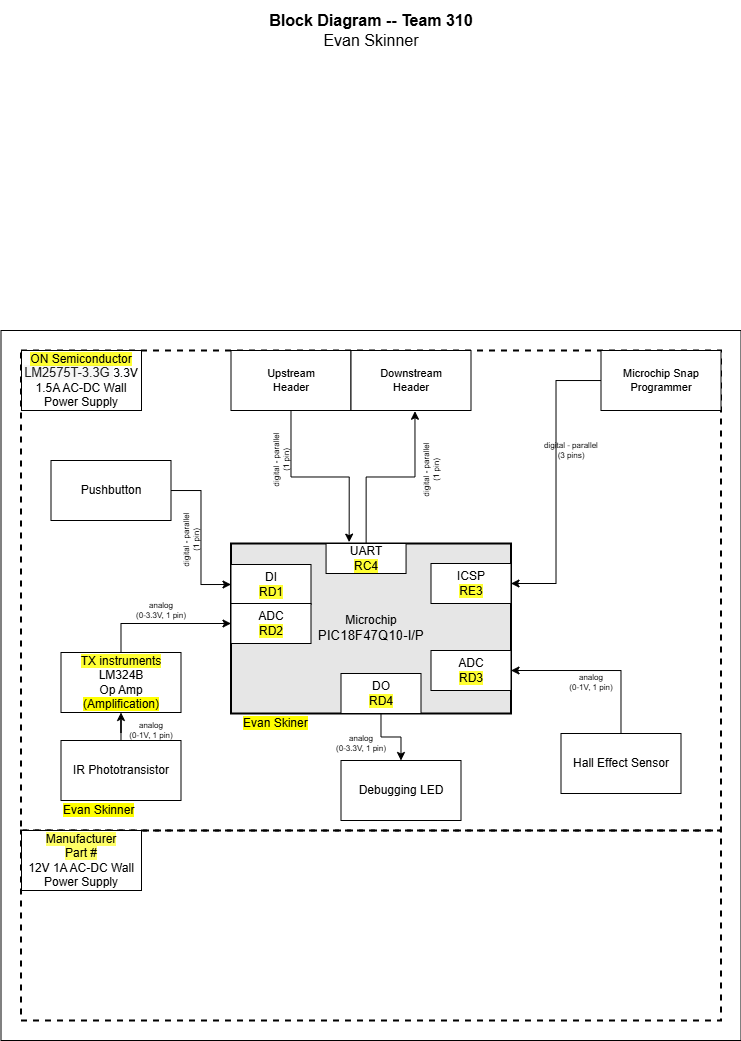

The diagram above was exported from draw.io. Its source (the exported page's mxGraphModel, read from the mxfile embedded in the PNG):
<mxGraphModel dx="3441.5" dy="631" grid="1" gridSize="10" guides="1" tooltips="1" connect="1" arrows="1" fold="1" page="1" pageScale="1.5" pageWidth="1169" pageHeight="827" background="#ffffff" math="0" shadow="0">
  <root>
    <mxCell id="0" style=";html=1;" />
    <mxCell id="1" style=";html=1;" parent="0" />
    <mxCell id="S8yp5X4-lJhxRksTFqpk-8" value="" style="rounded=1;whiteSpace=wrap;html=1;fillColor=none;dashed=1;" parent="1" vertex="1">
      <mxGeometry x="22.5" y="655" width="155" height="195" as="geometry" />
    </mxCell>
    <mxCell id="S8yp5X4-lJhxRksTFqpk-14" value="" style="rounded=1;whiteSpace=wrap;html=1;fillColor=none;dashed=1;" parent="1" vertex="1">
      <mxGeometry x="190" y="380" width="310" height="380" as="geometry" />
    </mxCell>
    <mxCell id="aC57QmPyYTqG6Asludqg-9" value="" style="rounded=0;whiteSpace=wrap;html=1;fontSize=16;" parent="1" vertex="1">
      <mxGeometry x="-20" y="350" width="740" height="710" as="geometry" />
    </mxCell>
    <mxCell id="zSoxXOAhGFOt2usmLHU0-1" value="" style="rounded=0;whiteSpace=wrap;html=1;fillColor=none;dashed=1;strokeWidth=2;" parent="1" vertex="1">
      <mxGeometry y="370" width="700" height="480" as="geometry" />
    </mxCell>
    <mxCell id="zSoxXOAhGFOt2usmLHU0-2" value="" style="rounded=0;whiteSpace=wrap;html=1;fillColor=none;dashed=1;strokeWidth=2;" parent="1" vertex="1">
      <mxGeometry y="850" width="700" height="190" as="geometry" />
    </mxCell>
    <mxCell id="9j5Bc3N9rgv02oG_bQQu-8" value="IR Phototransistor" style="rounded=0;whiteSpace=wrap;html=1;" parent="1" vertex="1">
      <mxGeometry x="40" y="760" width="120" height="60" as="geometry" />
    </mxCell>
    <mxCell id="J8ns3n-xOa6iXa_PQh_Z-5" style="edgeStyle=orthogonalEdgeStyle;rounded=0;orthogonalLoop=1;jettySize=auto;html=1;exitX=0.5;exitY=0;exitDx=0;exitDy=0;entryX=0;entryY=0.5;entryDx=0;entryDy=0;" parent="1" source="9j5Bc3N9rgv02oG_bQQu-11" target="9j5Bc3N9rgv02oG_bQQu-30" edge="1">
      <mxGeometry relative="1" as="geometry" />
    </mxCell>
    <mxCell id="9j5Bc3N9rgv02oG_bQQu-11" value="&lt;div&gt;&lt;div&gt;&lt;span style=&quot;background-color: rgb(255, 255, 51);&quot;&gt;TX instruments&lt;/span&gt;&lt;/div&gt;&lt;div&gt;&lt;span style=&quot;background-color: transparent;&quot;&gt;LM324B&lt;/span&gt;&lt;/div&gt;&lt;div&gt;&lt;span style=&quot;background-color: transparent; color: light-dark(rgb(0, 0, 0), rgb(255, 255, 255));&quot;&gt;Op Amp&lt;/span&gt;&lt;/div&gt;&lt;/div&gt;&lt;div&gt;&lt;span style=&quot;background-color: rgb(255, 255, 0);&quot;&gt;(Amplification)&lt;/span&gt;&lt;br&gt;&lt;/div&gt;" style="rounded=0;whiteSpace=wrap;html=1;" parent="1" vertex="1">
      <mxGeometry x="40" y="672" width="120" height="60" as="geometry" />
    </mxCell>
    <mxCell id="9j5Bc3N9rgv02oG_bQQu-15" style="edgeStyle=orthogonalEdgeStyle;rounded=0;sketch=0;orthogonalLoop=1;jettySize=auto;html=1;startArrow=none;startFill=0;strokeWidth=1;" parent="1" source="9j5Bc3N9rgv02oG_bQQu-8" target="9j5Bc3N9rgv02oG_bQQu-11" edge="1">
      <mxGeometry x="30" y="40" as="geometry" />
    </mxCell>
    <mxCell id="9j5Bc3N9rgv02oG_bQQu-24" value="Pushbutton" style="rounded=0;whiteSpace=wrap;html=1;" parent="1" vertex="1">
      <mxGeometry x="30" y="480" width="120" height="60" as="geometry" />
    </mxCell>
    <mxCell id="9j5Bc3N9rgv02oG_bQQu-47" value="" style="group;strokeWidth=1;" parent="1" connectable="0" vertex="1">
      <mxGeometry x="240" y="563" width="250" height="190" as="geometry" />
    </mxCell>
    <mxCell id="9j5Bc3N9rgv02oG_bQQu-6" value="&lt;div&gt;Microchip&lt;/div&gt;&lt;div&gt;&lt;span style=&quot;font-size: 10pt ; font-family: &amp;#34;arial&amp;#34; ; font-style: normal&quot;&gt;PIC18F47Q10-I/P&lt;/span&gt;&lt;/div&gt;" style="rounded=0;whiteSpace=wrap;html=1;strokeWidth=2;fillColor=#E6E6E6;" parent="9j5Bc3N9rgv02oG_bQQu-47" vertex="1">
      <mxGeometry x="-30" width="280" height="170" as="geometry" />
    </mxCell>
    <mxCell id="9j5Bc3N9rgv02oG_bQQu-29" value="&lt;div&gt;DI&lt;/div&gt;&lt;span style=&quot;background-color: rgb(255, 255, 51);&quot;&gt;RD1&lt;/span&gt;" style="rounded=0;whiteSpace=wrap;html=1;" parent="9j5Bc3N9rgv02oG_bQQu-47" vertex="1">
      <mxGeometry x="-30" y="21" width="80" height="40" as="geometry" />
    </mxCell>
    <mxCell id="9j5Bc3N9rgv02oG_bQQu-30" value="&lt;div&gt;ADC&lt;/div&gt;&lt;div&gt;&lt;span style=&quot;background-color: rgb(255, 255, 51);&quot;&gt;RD2&lt;/span&gt;&lt;/div&gt;" style="rounded=0;whiteSpace=wrap;html=1;" parent="9j5Bc3N9rgv02oG_bQQu-47" vertex="1">
      <mxGeometry x="-30" y="60" width="80" height="40" as="geometry" />
    </mxCell>
    <mxCell id="9j5Bc3N9rgv02oG_bQQu-40" value="&lt;div&gt;UART&lt;/div&gt;&lt;span style=&quot;background-color: rgb(255, 255, 51);&quot;&gt;RC4&lt;/span&gt;" style="rounded=0;whiteSpace=wrap;html=1;" parent="9j5Bc3N9rgv02oG_bQQu-47" vertex="1">
      <mxGeometry x="65.06" width="80" height="30" as="geometry" />
    </mxCell>
    <mxCell id="aC57QmPyYTqG6Asludqg-1" value="&lt;div&gt;ICSP&lt;/div&gt;&lt;span style=&quot;background-color: rgb(255, 255, 51);&quot;&gt;RE3&lt;/span&gt;" style="rounded=0;whiteSpace=wrap;html=1;" parent="9j5Bc3N9rgv02oG_bQQu-47" vertex="1">
      <mxGeometry x="170" y="20" width="80" height="40" as="geometry" />
    </mxCell>
    <mxCell id="S8yp5X4-lJhxRksTFqpk-17" value="&lt;span style=&quot;background-color: rgb(255, 255, 0);&quot;&gt;Evan Skiner&lt;/span&gt;" style="text;html=1;strokeColor=none;fillColor=none;align=left;verticalAlign=middle;whiteSpace=wrap;rounded=0;dashed=1;" parent="9j5Bc3N9rgv02oG_bQQu-47" vertex="1">
      <mxGeometry x="-20" y="170" width="120" height="20" as="geometry" />
    </mxCell>
    <mxCell id="9sse9sAQ2OElCC_wuwCl-9" value="&lt;div&gt;DO&lt;/div&gt;&lt;span style=&quot;background-color: rgb(255, 255, 51);&quot;&gt;RD4&lt;/span&gt;" style="rounded=0;whiteSpace=wrap;html=1;" parent="9j5Bc3N9rgv02oG_bQQu-47" vertex="1">
      <mxGeometry x="80" y="130" width="80" height="40" as="geometry" />
    </mxCell>
    <mxCell id="9OCtcWkd6nHovVpsYyo2-3" value="&lt;div&gt;ADC&lt;/div&gt;&lt;span style=&quot;background-color: rgb(255, 255, 51);&quot;&gt;RD3&lt;/span&gt;" style="rounded=0;whiteSpace=wrap;html=1;" parent="9j5Bc3N9rgv02oG_bQQu-47" vertex="1">
      <mxGeometry x="170" y="107" width="80" height="40" as="geometry" />
    </mxCell>
    <mxCell id="9j5Bc3N9rgv02oG_bQQu-26" style="edgeStyle=orthogonalEdgeStyle;rounded=0;sketch=0;orthogonalLoop=1;jettySize=auto;html=1;entryX=0;entryY=0.5;entryDx=0;entryDy=0;startArrow=none;startFill=0;strokeWidth=1;" parent="1" source="9j5Bc3N9rgv02oG_bQQu-24" target="9j5Bc3N9rgv02oG_bQQu-29" edge="1">
      <mxGeometry x="30" y="40" as="geometry" />
    </mxCell>
    <mxCell id="JOMnKlJys3NHe0t_5HwK-2" value="&lt;div style=&quot;font-size: 8px&quot;&gt;digital - parallel&lt;/div&gt;&lt;div style=&quot;font-size: 8px&quot;&gt;(1 pin)&lt;br&gt;&lt;/div&gt;" style="text;html=1;strokeColor=none;fillColor=none;align=center;verticalAlign=middle;whiteSpace=wrap;rounded=0;fontSize=8;rotation=-90;" parent="1" vertex="1">
      <mxGeometry x="140" y="550" width="60" height="20" as="geometry" />
    </mxCell>
    <mxCell id="JOMnKlJys3NHe0t_5HwK-3" value="&lt;div style=&quot;font-size: 8px&quot;&gt;&lt;div&gt;analog&lt;/div&gt;&lt;div&gt;(0-3.3V, 1 pin)&lt;/div&gt;&lt;/div&gt;" style="text;html=1;strokeColor=none;fillColor=none;align=center;verticalAlign=middle;whiteSpace=wrap;rounded=0;fontSize=8;rotation=0;" parent="1" vertex="1">
      <mxGeometry x="110" y="620" width="60" height="20" as="geometry" />
    </mxCell>
    <mxCell id="jpkk4kh-KNIoBJhRxnaC-1" value="&lt;div style=&quot;font-size: 8px&quot;&gt;analog&lt;/div&gt;&lt;div style=&quot;font-size: 8px&quot;&gt;(0-1V, 1 pin)&lt;br&gt;&lt;/div&gt;" style="text;html=1;strokeColor=none;fillColor=none;align=center;verticalAlign=middle;whiteSpace=wrap;rounded=0;fontSize=8;rotation=0;" parent="1" vertex="1">
      <mxGeometry x="100" y="740" width="60" height="20" as="geometry" />
    </mxCell>
    <mxCell id="J8ns3n-xOa6iXa_PQh_Z-11" value="&lt;p style=&quot;line-height: 120%&quot;&gt;&lt;span style=&quot;background-color: rgb(255, 255, 51);&quot;&gt;ON Semiconductor&lt;br&gt;&lt;/span&gt;&lt;span style=&quot;color: rgba(0, 0, 0, 0.87); font-family: Roboto, -apple-system, BlinkMacSystemFont, Helvetica, Arial, sans-serif; font-size: 12.8px; text-align: left; background-color: rgba(0, 0, 0, 0.035);&quot;&gt;LM2575T-3.3G&amp;nbsp;&lt;/span&gt;&lt;span style=&quot;background-color: transparent; color: light-dark(rgb(0, 0, 0), rgb(255, 255, 255));&quot;&gt;3.3V 1.5A AC-DC Wall Power Supply&lt;/span&gt;&lt;/p&gt;" style="rounded=0;whiteSpace=wrap;html=1;" parent="1" vertex="1">
      <mxGeometry x="0.5" y="370" width="120" height="60" as="geometry" />
    </mxCell>
    <mxCell id="J8ns3n-xOa6iXa_PQh_Z-14" value="&lt;span style=&quot;background-color: rgb(255 , 255 , 102)&quot;&gt;Manufacturer&lt;/span&gt;&lt;div&gt;&lt;span style=&quot;background-color: rgb(255 , 255 , 102)&quot;&gt;Part #&lt;/span&gt;&lt;/div&gt;&lt;div&gt;12V 1A AC-DC Wall Power Supply&lt;/div&gt;" style="rounded=0;whiteSpace=wrap;html=1;" parent="1" vertex="1">
      <mxGeometry x="0.5" y="850" width="120" height="60" as="geometry" />
    </mxCell>
    <mxCell id="aC57QmPyYTqG6Asludqg-8" value="&lt;div style=&quot;font-size: 16px&quot;&gt;&lt;b style=&quot;font-size: 16px&quot;&gt;Block Diagram -- Team 310&lt;/b&gt;&lt;/div&gt;&lt;div style=&quot;font-size: 16px&quot;&gt;Evan Skinner&lt;br style=&quot;font-size: 16px&quot;&gt;&lt;/div&gt;" style="text;html=1;strokeColor=none;fillColor=none;align=center;verticalAlign=middle;whiteSpace=wrap;rounded=0;fontSize=16;" parent="1" vertex="1">
      <mxGeometry x="20" y="20" width="660" height="60" as="geometry" />
    </mxCell>
    <mxCell id="aC57QmPyYTqG6Asludqg-13" style="edgeStyle=orthogonalEdgeStyle;rounded=0;orthogonalLoop=1;jettySize=auto;html=1;entryX=1;entryY=0.5;entryDx=0;entryDy=0;startArrow=none;startFill=0;endArrow=classic;fontSize=11;strokeWidth=1;sketch=0;" parent="1" source="aC57QmPyYTqG6Asludqg-10" target="aC57QmPyYTqG6Asludqg-1" edge="1">
      <mxGeometry relative="1" as="geometry" />
    </mxCell>
    <mxCell id="aC57QmPyYTqG6Asludqg-10" value="Microchip Snap Programmer" style="rounded=0;whiteSpace=wrap;html=1;fontSize=11;" parent="1" vertex="1">
      <mxGeometry x="580" y="370" width="120" height="60" as="geometry" />
    </mxCell>
    <mxCell id="qvk3YT8bBgQgHgqkpW-t-2" value="&lt;div style=&quot;font-size: 8px&quot;&gt;digital - parallel&lt;br&gt;&lt;/div&gt;&lt;div style=&quot;font-size: 8px&quot;&gt;(3 pins)&lt;/div&gt;" style="text;html=1;strokeColor=none;fillColor=none;align=center;verticalAlign=middle;whiteSpace=wrap;rounded=0;fontSize=8;rotation=0;" parent="1" vertex="1">
      <mxGeometry x="520" y="460" width="60" height="20" as="geometry" />
    </mxCell>
    <mxCell id="S8yp5X4-lJhxRksTFqpk-9" value="&lt;span style=&quot;background-color: rgb(255, 255, 0);&quot;&gt;Evan Skinner&lt;/span&gt;" style="text;html=1;strokeColor=none;fillColor=none;align=left;verticalAlign=middle;whiteSpace=wrap;rounded=0;dashed=1;" parent="1" vertex="1">
      <mxGeometry x="40" y="820" width="120" height="20" as="geometry" />
    </mxCell>
    <mxCell id="9sse9sAQ2OElCC_wuwCl-1" value="Debugging LED" style="rounded=0;whiteSpace=wrap;html=1;" parent="1" vertex="1">
      <mxGeometry x="320" y="780" width="120" height="60" as="geometry" />
    </mxCell>
    <mxCell id="9sse9sAQ2OElCC_wuwCl-11" style="edgeStyle=orthogonalEdgeStyle;rounded=0;orthogonalLoop=1;jettySize=auto;html=1;" parent="1" source="9sse9sAQ2OElCC_wuwCl-9" target="9sse9sAQ2OElCC_wuwCl-1" edge="1">
      <mxGeometry relative="1" as="geometry" />
    </mxCell>
    <mxCell id="9OCtcWkd6nHovVpsYyo2-2" style="edgeStyle=orthogonalEdgeStyle;rounded=0;orthogonalLoop=1;jettySize=auto;html=1;" parent="1" source="9OCtcWkd6nHovVpsYyo2-1" edge="1">
      <mxGeometry relative="1" as="geometry">
        <mxPoint x="490" y="690" as="targetPoint" />
        <Array as="points">
          <mxPoint x="600" y="690" />
        </Array>
      </mxGeometry>
    </mxCell>
    <mxCell id="9OCtcWkd6nHovVpsYyo2-1" value="Hall Effect Sensor" style="rounded=0;whiteSpace=wrap;html=1;" parent="1" vertex="1">
      <mxGeometry x="540" y="753" width="120" height="60" as="geometry" />
    </mxCell>
    <mxCell id="hOaBCETRxwootq4Zfe2P-1" value="Upstream&lt;div&gt;Header&lt;/div&gt;" style="rounded=0;whiteSpace=wrap;html=1;fontSize=11;" vertex="1" parent="1">
      <mxGeometry x="210" y="370" width="120" height="60" as="geometry" />
    </mxCell>
    <mxCell id="hOaBCETRxwootq4Zfe2P-2" value="Downstream&lt;div&gt;Header&lt;/div&gt;" style="rounded=0;whiteSpace=wrap;html=1;fontSize=11;" vertex="1" parent="1">
      <mxGeometry x="330" y="370" width="120" height="60" as="geometry" />
    </mxCell>
    <mxCell id="hOaBCETRxwootq4Zfe2P-3" style="edgeStyle=orthogonalEdgeStyle;rounded=0;orthogonalLoop=1;jettySize=auto;html=1;entryX=0.422;entryY=-0.008;entryDx=0;entryDy=0;entryPerimeter=0;" edge="1" parent="1" source="hOaBCETRxwootq4Zfe2P-1" target="9j5Bc3N9rgv02oG_bQQu-6">
      <mxGeometry relative="1" as="geometry" />
    </mxCell>
    <mxCell id="hOaBCETRxwootq4Zfe2P-5" style="edgeStyle=orthogonalEdgeStyle;rounded=0;orthogonalLoop=1;jettySize=auto;html=1;entryX=0.533;entryY=1.012;entryDx=0;entryDy=0;entryPerimeter=0;" edge="1" parent="1" source="9j5Bc3N9rgv02oG_bQQu-40" target="hOaBCETRxwootq4Zfe2P-2">
      <mxGeometry relative="1" as="geometry" />
    </mxCell>
    <mxCell id="hOaBCETRxwootq4Zfe2P-6" value="&lt;div style=&quot;font-size: 8px&quot;&gt;digital - parallel&lt;/div&gt;&lt;div style=&quot;font-size: 8px&quot;&gt;(1 pin)&lt;br&gt;&lt;/div&gt;" style="text;html=1;strokeColor=none;fillColor=none;align=center;verticalAlign=middle;whiteSpace=wrap;rounded=0;fontSize=8;rotation=-90;" vertex="1" parent="1">
      <mxGeometry x="230" y="470" width="60" height="20" as="geometry" />
    </mxCell>
    <mxCell id="hOaBCETRxwootq4Zfe2P-7" value="&lt;div style=&quot;font-size: 8px&quot;&gt;digital - parallel&lt;/div&gt;&lt;div style=&quot;font-size: 8px&quot;&gt;(1 pin)&lt;br&gt;&lt;/div&gt;" style="text;html=1;strokeColor=none;fillColor=none;align=center;verticalAlign=middle;whiteSpace=wrap;rounded=0;fontSize=8;rotation=-90;" vertex="1" parent="1">
      <mxGeometry x="380" y="480" width="60" height="20" as="geometry" />
    </mxCell>
    <mxCell id="hOaBCETRxwootq4Zfe2P-8" value="&lt;div style=&quot;font-size: 8px&quot;&gt;&lt;div&gt;analog&lt;/div&gt;&lt;div&gt;(0-3.3V, 1 pin)&lt;/div&gt;&lt;/div&gt;" style="text;html=1;strokeColor=none;fillColor=none;align=center;verticalAlign=middle;whiteSpace=wrap;rounded=0;fontSize=8;rotation=0;" vertex="1" parent="1">
      <mxGeometry x="310" y="753" width="60" height="20" as="geometry" />
    </mxCell>
    <mxCell id="hOaBCETRxwootq4Zfe2P-9" value="&lt;div style=&quot;font-size: 8px&quot;&gt;analog&lt;/div&gt;&lt;div style=&quot;font-size: 8px&quot;&gt;(0-1V, 1 pin)&lt;br&gt;&lt;/div&gt;" style="text;html=1;strokeColor=none;fillColor=none;align=center;verticalAlign=middle;whiteSpace=wrap;rounded=0;fontSize=8;rotation=0;" vertex="1" parent="1">
      <mxGeometry x="540" y="692" width="60" height="20" as="geometry" />
    </mxCell>
  </root>
</mxGraphModel>